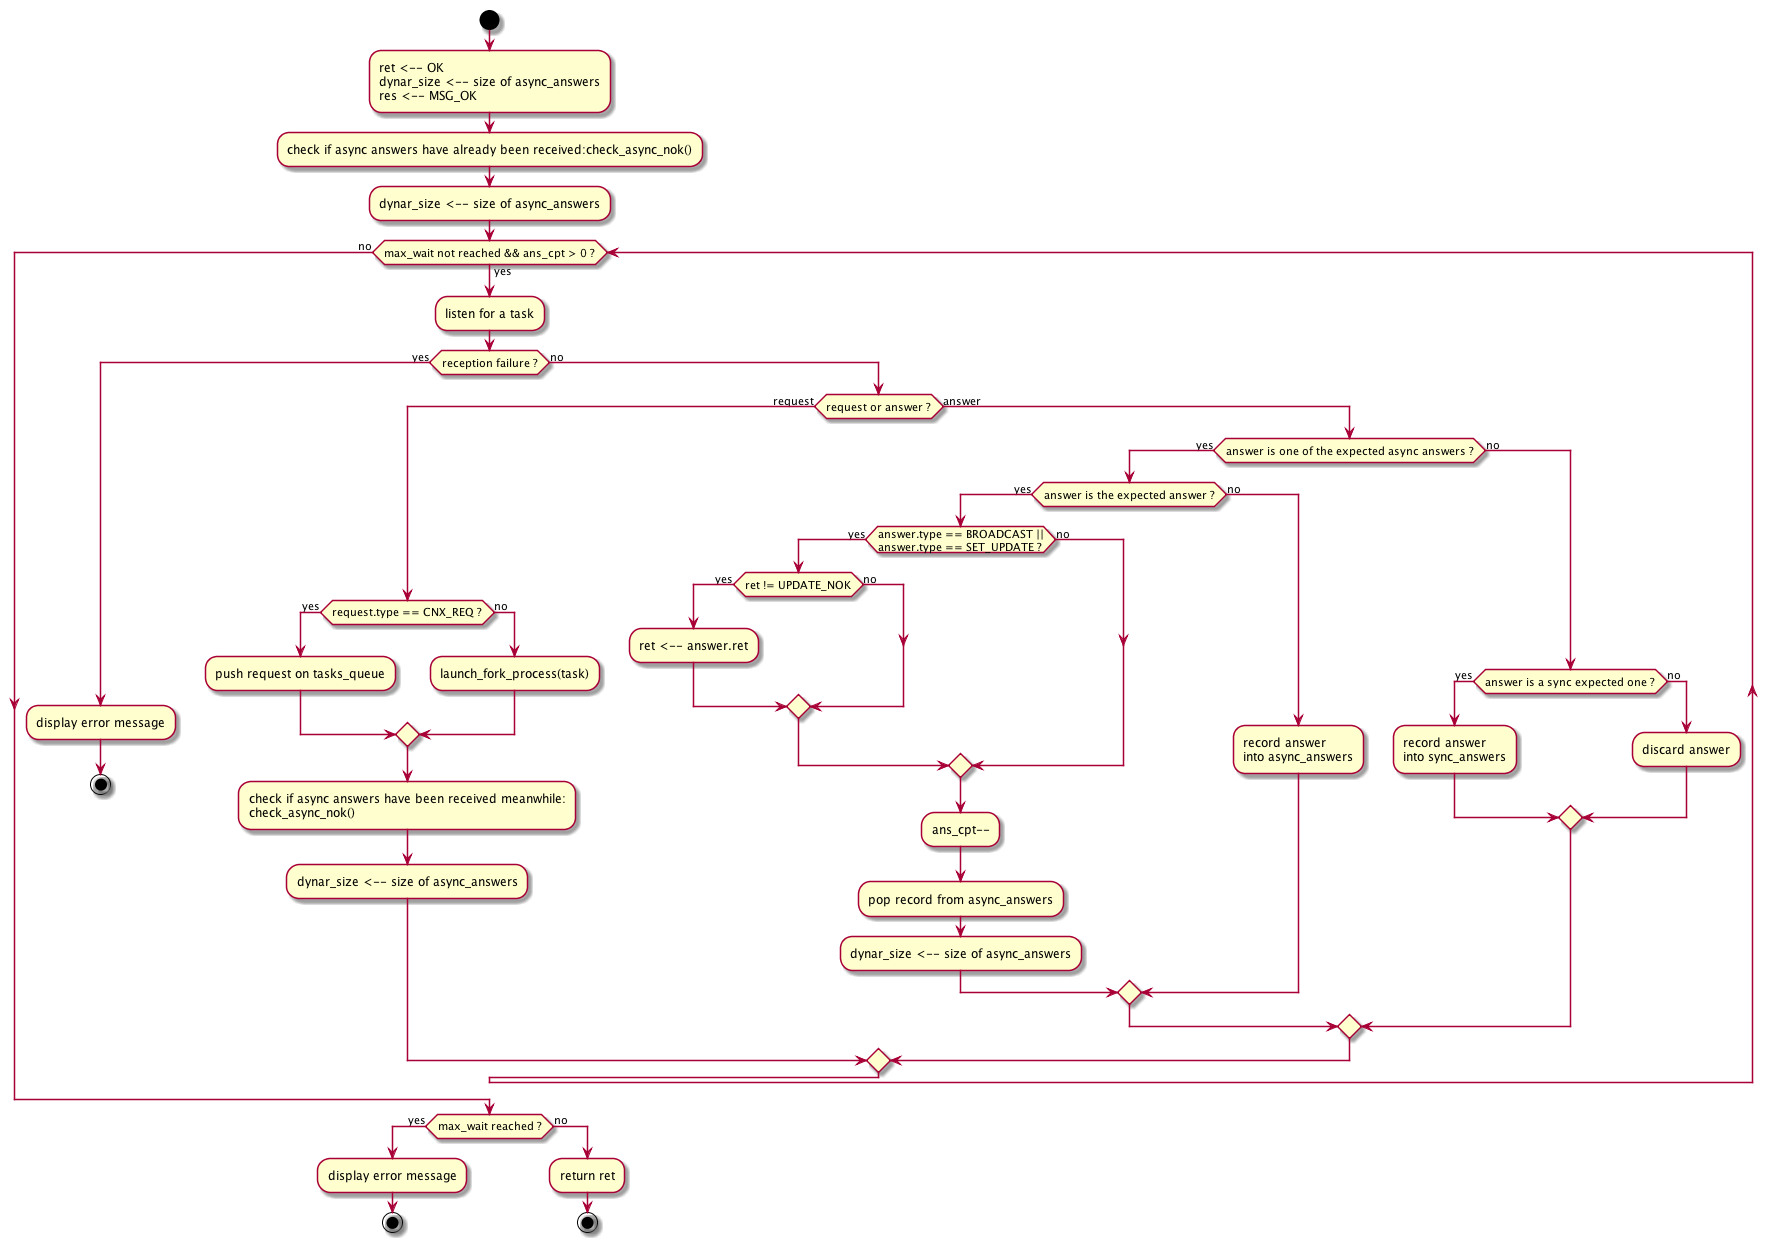

The diagram above was rendered by PlantUML. Its source (embedded in the PNG):
@startuml

start

:ret <-- OK
dynar_size <-- size of async_answers
res <-- MSG_OK;
:check if async answers have already been received:check_async_nok();
:dynar_size <-- size of async_answers;

while (max_wait not reached && ans_cpt > 0 ?) is (yes)

    :listen for a task;
    if (reception failure ?) then (yes)
        :display error message;
        stop
    else (no)
        if (request or answer ?) then (request)
            if (request.type == CNX_REQ ?) then (yes)
                :push request on tasks_queue;
            else (no)
                :launch_fork_process(task);
            endif
            :check if async answers have been received meanwhile:\ncheck_async_nok();
            :dynar_size <-- size of async_answers;
        else (answer)
            if (answer is one of the expected async answers ?) then (yes)
                if (answer is the expected answer ?) then (yes)
                    if (answer.type == BROADCAST ||
                        answer.type == SET_UPDATE ?) then (yes)
                        if (ret != UPDATE_NOK) then (yes)
                            :ret <-- answer.ret;
                        else (no)
                        endif
                    else (no)
                    endif
                    :ans_cpt--;
                    :pop record from async_answers;
                    :dynar_size <-- size of async_answers;
                else (no)
                    :record answer
                    into async_answers;
                endif
            else (no)
                if (answer is a sync expected one ?) then (yes)
                    :record answer
                    into sync_answers;
                else (no)
                    :discard answer;
                endif
            endif
        endif
    endif
endwhile (no)

if (max_wait reached ?) then (yes)
    :display error message;
    stop
else (no)
:return ret;
stop
endif

@enduml